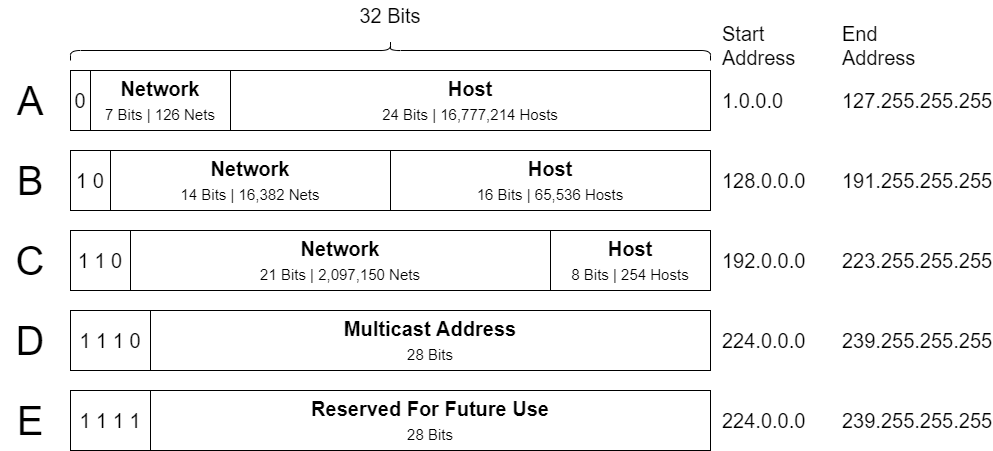

The diagram above was exported from draw.io. Its source (the exported page's mxGraphModel, read from the mxfile embedded in the PNG):
<mxGraphModel dx="1332" dy="1782" grid="1" gridSize="10" guides="1" tooltips="1" connect="1" arrows="1" fold="1" page="1" pageScale="1" pageWidth="850" pageHeight="1100" math="0" shadow="0">
  <root>
    <mxCell id="0" />
    <mxCell id="1" parent="0" />
    <mxCell id="2" value="A" style="text;html=1;strokeColor=none;fillColor=none;align=center;verticalAlign=middle;whiteSpace=wrap;rounded=0;fontSize=40;" vertex="1" parent="1">
      <mxGeometry x="50" y="95" width="60" height="30" as="geometry" />
    </mxCell>
    <mxCell id="7" value="0" style="rounded=0;whiteSpace=wrap;html=1;fontSize=20;strokeColor=#000000;" vertex="1" parent="1">
      <mxGeometry x="120" y="80" width="20" height="60" as="geometry" />
    </mxCell>
    <mxCell id="8" value="&lt;b&gt;Network&lt;/b&gt;&lt;br&gt;&lt;font style=&quot;font-size: 15px&quot;&gt;7 Bits | 126 Nets&lt;/font&gt;" style="rounded=0;whiteSpace=wrap;html=1;fontSize=20;strokeColor=#000000;" vertex="1" parent="1">
      <mxGeometry x="140" y="80" width="140" height="60" as="geometry" />
    </mxCell>
    <mxCell id="9" value="&lt;b&gt;Host&lt;/b&gt;&lt;br&gt;&lt;font style=&quot;font-size: 15px&quot;&gt;24 Bits | 16,777,214 Hosts&lt;/font&gt;" style="rounded=0;whiteSpace=wrap;html=1;fontSize=20;strokeColor=#000000;" vertex="1" parent="1">
      <mxGeometry x="280" y="80" width="480" height="60" as="geometry" />
    </mxCell>
    <mxCell id="10" value="1.0.0.0" style="text;html=1;strokeColor=none;fillColor=none;align=left;verticalAlign=middle;whiteSpace=wrap;rounded=0;fontSize=20;" vertex="1" parent="1">
      <mxGeometry x="770" y="95" width="80" height="30" as="geometry" />
    </mxCell>
    <mxCell id="11" value="127.255.255.255" style="text;html=1;strokeColor=none;fillColor=none;align=left;verticalAlign=middle;whiteSpace=wrap;rounded=0;fontSize=20;" vertex="1" parent="1">
      <mxGeometry x="890" y="95" width="120" height="30" as="geometry" />
    </mxCell>
    <mxCell id="12" value="B" style="text;html=1;strokeColor=none;fillColor=none;align=center;verticalAlign=middle;whiteSpace=wrap;rounded=0;fontSize=40;" vertex="1" parent="1">
      <mxGeometry x="50" y="175" width="60" height="30" as="geometry" />
    </mxCell>
    <mxCell id="13" value="1 0" style="rounded=0;whiteSpace=wrap;html=1;fontSize=20;strokeColor=#000000;" vertex="1" parent="1">
      <mxGeometry x="120" y="160" width="40" height="60" as="geometry" />
    </mxCell>
    <mxCell id="14" value="&lt;b&gt;Network&lt;/b&gt;&lt;br&gt;&lt;font style=&quot;font-size: 15px&quot;&gt;14 Bits | 16,382 Nets&lt;/font&gt;" style="rounded=0;whiteSpace=wrap;html=1;fontSize=20;strokeColor=#000000;" vertex="1" parent="1">
      <mxGeometry x="160" y="160" width="280" height="60" as="geometry" />
    </mxCell>
    <mxCell id="15" value="&lt;b&gt;Host&lt;/b&gt;&lt;br&gt;&lt;font style=&quot;font-size: 15px&quot;&gt;16 Bits | 65,536 Hosts&lt;/font&gt;" style="rounded=0;whiteSpace=wrap;html=1;fontSize=20;strokeColor=#000000;" vertex="1" parent="1">
      <mxGeometry x="440" y="160" width="320" height="60" as="geometry" />
    </mxCell>
    <mxCell id="16" value="128.0.0.0" style="text;html=1;strokeColor=none;fillColor=none;align=left;verticalAlign=middle;whiteSpace=wrap;rounded=0;fontSize=20;" vertex="1" parent="1">
      <mxGeometry x="770" y="175" width="80" height="30" as="geometry" />
    </mxCell>
    <mxCell id="17" value="191.255.255.255" style="text;html=1;strokeColor=none;fillColor=none;align=left;verticalAlign=middle;whiteSpace=wrap;rounded=0;fontSize=20;" vertex="1" parent="1">
      <mxGeometry x="890" y="175" width="120" height="30" as="geometry" />
    </mxCell>
    <mxCell id="19" value="C" style="text;html=1;strokeColor=none;fillColor=none;align=center;verticalAlign=middle;whiteSpace=wrap;rounded=0;fontSize=40;" vertex="1" parent="1">
      <mxGeometry x="50" y="255" width="60" height="30" as="geometry" />
    </mxCell>
    <mxCell id="20" value="1 1 0" style="rounded=0;whiteSpace=wrap;html=1;fontSize=20;strokeColor=#000000;" vertex="1" parent="1">
      <mxGeometry x="120" y="240" width="60" height="60" as="geometry" />
    </mxCell>
    <mxCell id="21" value="&lt;b&gt;Network&lt;/b&gt;&lt;br&gt;&lt;font style=&quot;font-size: 15px&quot;&gt;21 Bits | 2,097,150 Nets&lt;/font&gt;" style="rounded=0;whiteSpace=wrap;html=1;fontSize=20;strokeColor=#000000;" vertex="1" parent="1">
      <mxGeometry x="180" y="240" width="420" height="60" as="geometry" />
    </mxCell>
    <mxCell id="22" value="&lt;b&gt;Host&lt;/b&gt;&lt;br&gt;&lt;font style=&quot;font-size: 15px&quot;&gt;8 Bits | 254 Hosts&lt;/font&gt;" style="rounded=0;whiteSpace=wrap;html=1;fontSize=20;strokeColor=#000000;" vertex="1" parent="1">
      <mxGeometry x="600" y="240" width="160" height="60" as="geometry" />
    </mxCell>
    <mxCell id="23" value="192.0.0.0" style="text;html=1;strokeColor=none;fillColor=none;align=left;verticalAlign=middle;whiteSpace=wrap;rounded=0;fontSize=20;" vertex="1" parent="1">
      <mxGeometry x="770" y="255" width="80" height="30" as="geometry" />
    </mxCell>
    <mxCell id="24" value="223.255.255.255" style="text;html=1;strokeColor=none;fillColor=none;align=left;verticalAlign=middle;whiteSpace=wrap;rounded=0;fontSize=20;" vertex="1" parent="1">
      <mxGeometry x="890" y="255" width="120" height="30" as="geometry" />
    </mxCell>
    <mxCell id="25" value="D" style="text;html=1;strokeColor=none;fillColor=none;align=center;verticalAlign=middle;whiteSpace=wrap;rounded=0;fontSize=40;" vertex="1" parent="1">
      <mxGeometry x="50" y="335" width="60" height="30" as="geometry" />
    </mxCell>
    <mxCell id="26" value="1 1 1 0" style="rounded=0;whiteSpace=wrap;html=1;fontSize=20;strokeColor=#000000;" vertex="1" parent="1">
      <mxGeometry x="120" y="320" width="80" height="60" as="geometry" />
    </mxCell>
    <mxCell id="27" value="&lt;b&gt;Multicast Address&lt;/b&gt;&lt;br&gt;&lt;font style=&quot;font-size: 15px&quot;&gt;28 Bits&lt;/font&gt;" style="rounded=0;whiteSpace=wrap;html=1;fontSize=20;strokeColor=#000000;" vertex="1" parent="1">
      <mxGeometry x="200" y="320" width="560" height="60" as="geometry" />
    </mxCell>
    <mxCell id="29" value="224.0.0.0" style="text;html=1;strokeColor=none;fillColor=none;align=left;verticalAlign=middle;whiteSpace=wrap;rounded=0;fontSize=20;" vertex="1" parent="1">
      <mxGeometry x="770" y="335" width="80" height="30" as="geometry" />
    </mxCell>
    <mxCell id="30" value="239.255.255.255" style="text;html=1;strokeColor=none;fillColor=none;align=left;verticalAlign=middle;whiteSpace=wrap;rounded=0;fontSize=20;" vertex="1" parent="1">
      <mxGeometry x="890" y="335" width="120" height="30" as="geometry" />
    </mxCell>
    <mxCell id="31" value="E" style="text;html=1;strokeColor=none;fillColor=none;align=center;verticalAlign=middle;whiteSpace=wrap;rounded=0;fontSize=40;" vertex="1" parent="1">
      <mxGeometry x="50" y="415" width="60" height="30" as="geometry" />
    </mxCell>
    <mxCell id="32" value="1 1 1 1" style="rounded=0;whiteSpace=wrap;html=1;fontSize=20;strokeColor=#000000;" vertex="1" parent="1">
      <mxGeometry x="120" y="400" width="80" height="60" as="geometry" />
    </mxCell>
    <mxCell id="33" value="&lt;b&gt;Reserved For Future Use&lt;/b&gt;&lt;br&gt;&lt;font style=&quot;font-size: 15px&quot;&gt;28 Bits&lt;/font&gt;" style="rounded=0;whiteSpace=wrap;html=1;fontSize=20;strokeColor=#000000;" vertex="1" parent="1">
      <mxGeometry x="200" y="400" width="560" height="60" as="geometry" />
    </mxCell>
    <mxCell id="34" value="224.0.0.0" style="text;html=1;strokeColor=none;fillColor=none;align=left;verticalAlign=middle;whiteSpace=wrap;rounded=0;fontSize=20;" vertex="1" parent="1">
      <mxGeometry x="770" y="415" width="80" height="30" as="geometry" />
    </mxCell>
    <mxCell id="35" value="239.255.255.255" style="text;html=1;strokeColor=none;fillColor=none;align=left;verticalAlign=middle;whiteSpace=wrap;rounded=0;fontSize=20;" vertex="1" parent="1">
      <mxGeometry x="890" y="415" width="120" height="30" as="geometry" />
    </mxCell>
    <mxCell id="36" value="Start Address" style="text;html=1;strokeColor=none;fillColor=none;align=left;verticalAlign=middle;whiteSpace=wrap;rounded=0;fontSize=20;" vertex="1" parent="1">
      <mxGeometry x="770" y="40" width="80" height="30" as="geometry" />
    </mxCell>
    <mxCell id="37" value="End&lt;br&gt;Address" style="text;html=1;strokeColor=none;fillColor=none;align=left;verticalAlign=middle;whiteSpace=wrap;rounded=0;fontSize=20;" vertex="1" parent="1">
      <mxGeometry x="890" y="40" width="80" height="30" as="geometry" />
    </mxCell>
    <mxCell id="38" value="" style="shape=curlyBracket;whiteSpace=wrap;html=1;rounded=1;flipH=1;fontSize=40;strokeColor=#000000;rotation=-90;" vertex="1" parent="1">
      <mxGeometry x="430" y="-260" width="20" height="640" as="geometry" />
    </mxCell>
    <mxCell id="39" value="32 Bits" style="text;html=1;strokeColor=none;fillColor=none;align=center;verticalAlign=middle;whiteSpace=wrap;rounded=0;fontSize=20;" vertex="1" parent="1">
      <mxGeometry x="400" y="10" width="80" height="30" as="geometry" />
    </mxCell>
  </root>
</mxGraphModel>